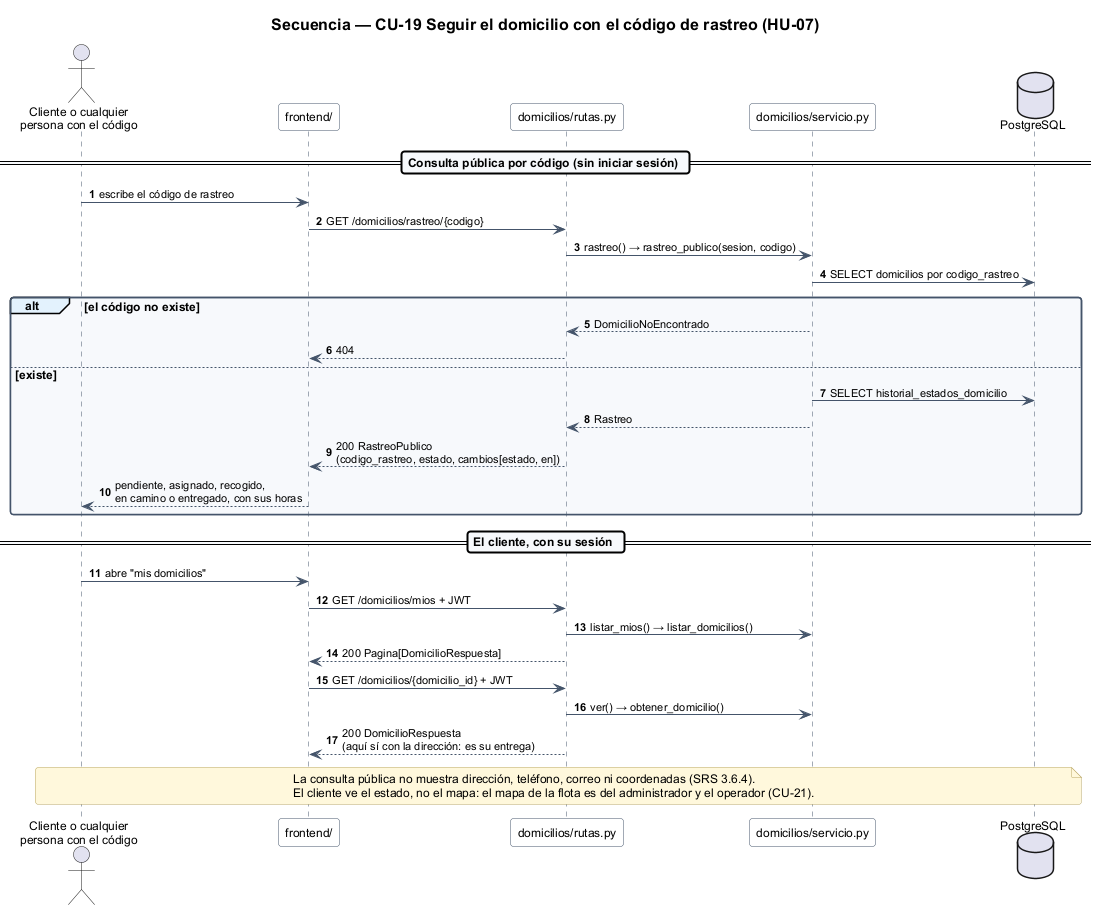

The diagram above was rendered by PlantUML. Its source (embedded in the PNG):
@startuml
!include estilo.iuml
title Secuencia — CU-19 Seguir el domicilio con el código de rastreo (HU-07)

autonumber
actor "Cliente o cualquier\npersona con el código" as cliente
participant "frontend/" as front
participant "domicilios/rutas.py" as rutas
participant "domicilios/servicio.py" as servicio
database "PostgreSQL" as bd

== Consulta pública por código (sin iniciar sesión) ==
cliente -> front : escribe el código de rastreo
front -> rutas : GET /domicilios/rastreo/{codigo}
rutas -> servicio : rastreo() → rastreo_publico(sesion, codigo)
servicio -> bd : SELECT domicilios por codigo_rastreo
alt el código no existe
  servicio --> rutas : DomicilioNoEncontrado
  rutas --> front : 404
else existe
  servicio -> bd : SELECT historial_estados_domicilio
  servicio --> rutas : Rastreo
  rutas --> front : 200 RastreoPublico\n(codigo_rastreo, estado, cambios[estado, en])
  front --> cliente : pendiente, asignado, recogido,\nen camino o entregado, con sus horas
end

== El cliente, con su sesión ==
cliente -> front : abre "mis domicilios"
front -> rutas : GET /domicilios/mios + JWT
rutas -> servicio : listar_mios() → listar_domicilios()
rutas --> front : 200 Pagina[DomicilioRespuesta]
front -> rutas : GET /domicilios/{domicilio_id} + JWT
rutas -> servicio : ver() → obtener_domicilio()
rutas --> front : 200 DomicilioRespuesta\n(aquí sí con la dirección: es su entrega)

note over cliente, bd
  La consulta pública no muestra dirección, teléfono, correo ni coordenadas (SRS 3.6.4).
  El cliente ve el estado, no el mapa: el mapa de la flota es del administrador y el operador (CU-21).
end note
@enduml